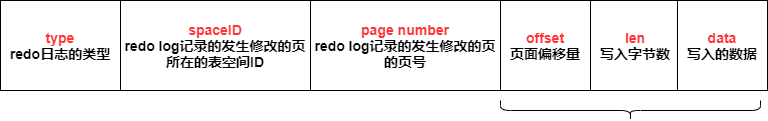

The diagram above was exported from draw.io. Its source (the exported page's mxGraphModel, read from the mxfile embedded in the PNG):
<mxGraphModel dx="1024" dy="592" grid="1" gridSize="10" guides="1" tooltips="1" connect="1" arrows="1" fold="1" page="1" pageScale="1" pageWidth="827" pageHeight="1169" math="0" shadow="0">
  <root>
    <mxCell id="0" />
    <mxCell id="1" parent="0" />
    <mxCell id="C2BBf470l1Qe0R66cWi--1" value="&lt;b style=&quot;font-size: 14px&quot;&gt;&lt;font color=&quot;#ff3333&quot;&gt;type&lt;br&gt;&lt;/font&gt;redo日志的类型&lt;/b&gt;" style="rounded=0;whiteSpace=wrap;html=1;" parent="1" vertex="1">
      <mxGeometry x="150" y="170" width="120" height="90" as="geometry" />
    </mxCell>
    <mxCell id="C2BBf470l1Qe0R66cWi--2" value="&lt;b style=&quot;font-size: 14px&quot;&gt;&lt;font color=&quot;#ff3333&quot;&gt;spaceID&lt;br&gt;&lt;/font&gt;redo log记录的发生修改的页所在的表空间ID&lt;/b&gt;" style="rounded=0;whiteSpace=wrap;html=1;" parent="1" vertex="1">
      <mxGeometry x="270" y="170" width="190" height="90" as="geometry" />
    </mxCell>
    <mxCell id="C2BBf470l1Qe0R66cWi--3" value="&lt;b style=&quot;font-size: 14px&quot;&gt;&lt;font color=&quot;#ff3333&quot;&gt;page number&lt;br&gt;&lt;/font&gt;redo log记录的发生修改的页的页号&lt;/b&gt;" style="rounded=0;whiteSpace=wrap;html=1;" parent="1" vertex="1">
      <mxGeometry x="460" y="170" width="190" height="90" as="geometry" />
    </mxCell>
    <mxCell id="C2BBf470l1Qe0R66cWi--4" value="&lt;b style=&quot;font-size: 14px&quot;&gt;&lt;font color=&quot;#ff3333&quot;&gt;offset&lt;br&gt;&lt;/font&gt;页面偏移量&lt;br&gt;&lt;/b&gt;" style="rounded=0;whiteSpace=wrap;html=1;" parent="1" vertex="1">
      <mxGeometry x="650" y="170" width="90" height="90" as="geometry" />
    </mxCell>
    <mxCell id="C2BBf470l1Qe0R66cWi--5" value="&lt;b style=&quot;font-size: 14px&quot;&gt;&lt;font color=&quot;#ff3333&quot;&gt;len&lt;br&gt;&lt;/font&gt;写入字节数&lt;br&gt;&lt;/b&gt;" style="rounded=0;whiteSpace=wrap;html=1;" parent="1" vertex="1">
      <mxGeometry x="740" y="170" width="90" height="90" as="geometry" />
    </mxCell>
    <mxCell id="C2BBf470l1Qe0R66cWi--6" value="&lt;b style=&quot;font-size: 14px&quot;&gt;&lt;font color=&quot;#ff3333&quot;&gt;data&lt;br&gt;&lt;/font&gt;写入的数据&lt;br&gt;&lt;/b&gt;" style="rounded=0;whiteSpace=wrap;html=1;" parent="1" vertex="1">
      <mxGeometry x="827" y="170" width="90" height="90" as="geometry" />
    </mxCell>
    <mxCell id="C2BBf470l1Qe0R66cWi--7" value="" style="shape=curlyBracket;whiteSpace=wrap;html=1;rounded=1;rotation=-90;" parent="1" vertex="1">
      <mxGeometry x="770" y="150" width="20" height="260" as="geometry" />
    </mxCell>
  </root>
</mxGraphModel>